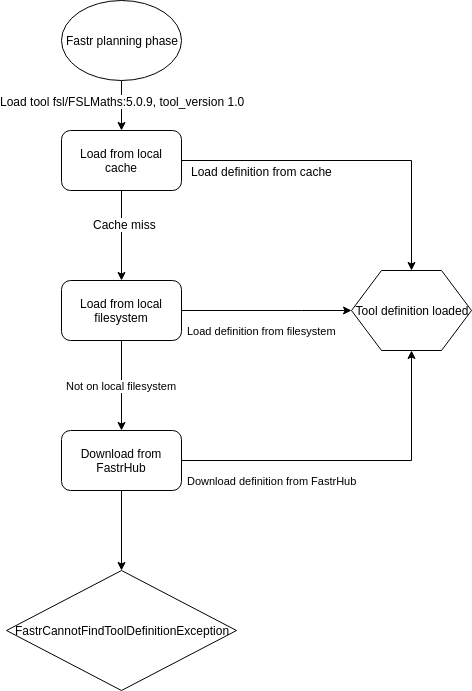

The diagram above was exported from draw.io. Its source (the exported page's mxGraphModel, read from the mxfile embedded in the PNG):
<mxGraphModel dx="1426" dy="777" grid="1" gridSize="10" guides="1" tooltips="1" connect="1" arrows="1" fold="1" page="1" pageScale="1" pageWidth="827" pageHeight="1169" math="0" shadow="0">
  <root>
    <mxCell id="0" />
    <mxCell id="1" parent="0" />
    <mxCell id="s4Im-8e1_znVjvJgF7mV-13" style="edgeStyle=orthogonalEdgeStyle;rounded=0;html=1;exitX=0.5;exitY=1;entryX=0.5;entryY=0;jettySize=auto;orthogonalLoop=1;" edge="1" parent="1" source="s4Im-8e1_znVjvJgF7mV-10" target="s4Im-8e1_znVjvJgF7mV-11">
      <mxGeometry relative="1" as="geometry" />
    </mxCell>
    <mxCell id="s4Im-8e1_znVjvJgF7mV-14" value="Load tool&amp;nbsp;&lt;span&gt;fsl/FSLMaths:5.0.9, tool_version 1.0&lt;/span&gt;" style="text;html=1;resizable=0;points=[];align=center;verticalAlign=middle;labelBackgroundColor=#ffffff;" vertex="1" connectable="0" parent="s4Im-8e1_znVjvJgF7mV-13">
      <mxGeometry x="-0.1636" y="6" relative="1" as="geometry">
        <mxPoint x="-6" y="-1" as="offset" />
      </mxGeometry>
    </mxCell>
    <mxCell id="s4Im-8e1_znVjvJgF7mV-10" value="Fastr planning phase" style="ellipse;whiteSpace=wrap;html=1;" vertex="1" parent="1">
      <mxGeometry x="340" y="70" width="120" height="80" as="geometry" />
    </mxCell>
    <mxCell id="s4Im-8e1_znVjvJgF7mV-17" style="edgeStyle=orthogonalEdgeStyle;rounded=0;html=1;exitX=0.5;exitY=1;entryX=0.5;entryY=0;jettySize=auto;orthogonalLoop=1;" edge="1" parent="1" source="s4Im-8e1_znVjvJgF7mV-11" target="s4Im-8e1_znVjvJgF7mV-15">
      <mxGeometry relative="1" as="geometry" />
    </mxCell>
    <mxCell id="s4Im-8e1_znVjvJgF7mV-19" value="Cache miss" style="text;html=1;resizable=0;points=[];align=center;verticalAlign=middle;labelBackgroundColor=#ffffff;" vertex="1" connectable="0" parent="s4Im-8e1_znVjvJgF7mV-17">
      <mxGeometry x="-0.2667" y="3" relative="1" as="geometry">
        <mxPoint as="offset" />
      </mxGeometry>
    </mxCell>
    <mxCell id="s4Im-8e1_znVjvJgF7mV-22" style="edgeStyle=orthogonalEdgeStyle;rounded=0;html=1;exitX=1;exitY=0.5;entryX=0.5;entryY=0;jettySize=auto;orthogonalLoop=1;" edge="1" parent="1" source="s4Im-8e1_znVjvJgF7mV-11" target="s4Im-8e1_znVjvJgF7mV-20">
      <mxGeometry relative="1" as="geometry">
        <Array as="points">
          <mxPoint x="690" y="230" />
        </Array>
      </mxGeometry>
    </mxCell>
    <mxCell id="s4Im-8e1_znVjvJgF7mV-23" value="Load definition from cache&lt;br&gt;" style="text;html=1;resizable=0;points=[];align=center;verticalAlign=middle;labelBackgroundColor=#ffffff;" vertex="1" connectable="0" parent="s4Im-8e1_znVjvJgF7mV-22">
      <mxGeometry x="-0.1567" y="3" relative="1" as="geometry">
        <mxPoint x="-63" y="13" as="offset" />
      </mxGeometry>
    </mxCell>
    <mxCell id="s4Im-8e1_znVjvJgF7mV-11" value="Load from local cache" style="rounded=1;whiteSpace=wrap;html=1;" vertex="1" parent="1">
      <mxGeometry x="340" y="200" width="120" height="60" as="geometry" />
    </mxCell>
    <mxCell id="s4Im-8e1_znVjvJgF7mV-18" value="Not on local filesystem" style="edgeStyle=orthogonalEdgeStyle;rounded=0;html=1;exitX=0.5;exitY=1;entryX=0.5;entryY=0;jettySize=auto;orthogonalLoop=1;" edge="1" parent="1" source="s4Im-8e1_znVjvJgF7mV-15" target="s4Im-8e1_znVjvJgF7mV-16">
      <mxGeometry relative="1" as="geometry" />
    </mxCell>
    <mxCell id="s4Im-8e1_znVjvJgF7mV-24" value="Load definition from filesystem" style="edgeStyle=orthogonalEdgeStyle;rounded=0;html=1;exitX=1;exitY=0.5;entryX=0;entryY=0.5;jettySize=auto;orthogonalLoop=1;" edge="1" parent="1" source="s4Im-8e1_znVjvJgF7mV-15" target="s4Im-8e1_znVjvJgF7mV-20">
      <mxGeometry x="0.4118" y="-45" relative="1" as="geometry">
        <Array as="points">
          <mxPoint x="580" y="380" />
          <mxPoint x="580" y="380" />
        </Array>
        <mxPoint x="-40" y="-25" as="offset" />
      </mxGeometry>
    </mxCell>
    <mxCell id="s4Im-8e1_znVjvJgF7mV-15" value="Load from local filesystem" style="rounded=1;whiteSpace=wrap;html=1;" vertex="1" parent="1">
      <mxGeometry x="340" y="350" width="120" height="60" as="geometry" />
    </mxCell>
    <mxCell id="s4Im-8e1_znVjvJgF7mV-25" value="Download definition from FastrHub" style="edgeStyle=orthogonalEdgeStyle;rounded=0;html=1;exitX=1;exitY=0.5;entryX=0.5;entryY=1;jettySize=auto;orthogonalLoop=1;" edge="1" parent="1" source="s4Im-8e1_znVjvJgF7mV-16" target="s4Im-8e1_znVjvJgF7mV-20">
      <mxGeometry x="-0.4706" y="-20" relative="1" as="geometry">
        <Array as="points">
          <mxPoint x="690" y="530" />
        </Array>
        <mxPoint as="offset" />
      </mxGeometry>
    </mxCell>
    <mxCell id="s4Im-8e1_znVjvJgF7mV-28" style="edgeStyle=orthogonalEdgeStyle;rounded=0;html=1;exitX=0.5;exitY=1;entryX=0.5;entryY=0;jettySize=auto;orthogonalLoop=1;" edge="1" parent="1" source="s4Im-8e1_znVjvJgF7mV-16" target="s4Im-8e1_znVjvJgF7mV-27">
      <mxGeometry relative="1" as="geometry" />
    </mxCell>
    <mxCell id="s4Im-8e1_znVjvJgF7mV-16" value="Download from FastrHub" style="rounded=1;whiteSpace=wrap;html=1;" vertex="1" parent="1">
      <mxGeometry x="340" y="500" width="120" height="60" as="geometry" />
    </mxCell>
    <mxCell id="s4Im-8e1_znVjvJgF7mV-20" value="Tool definition loaded" style="shape=hexagon;perimeter=hexagonPerimeter2;whiteSpace=wrap;html=1;" vertex="1" parent="1">
      <mxGeometry x="630" y="340" width="120" height="80" as="geometry" />
    </mxCell>
    <mxCell id="s4Im-8e1_znVjvJgF7mV-27" value="FastrCannotFindToolDefinitionException" style="rhombus;whiteSpace=wrap;html=1;" vertex="1" parent="1">
      <mxGeometry x="285" y="640" width="230" height="120" as="geometry" />
    </mxCell>
  </root>
</mxGraphModel>